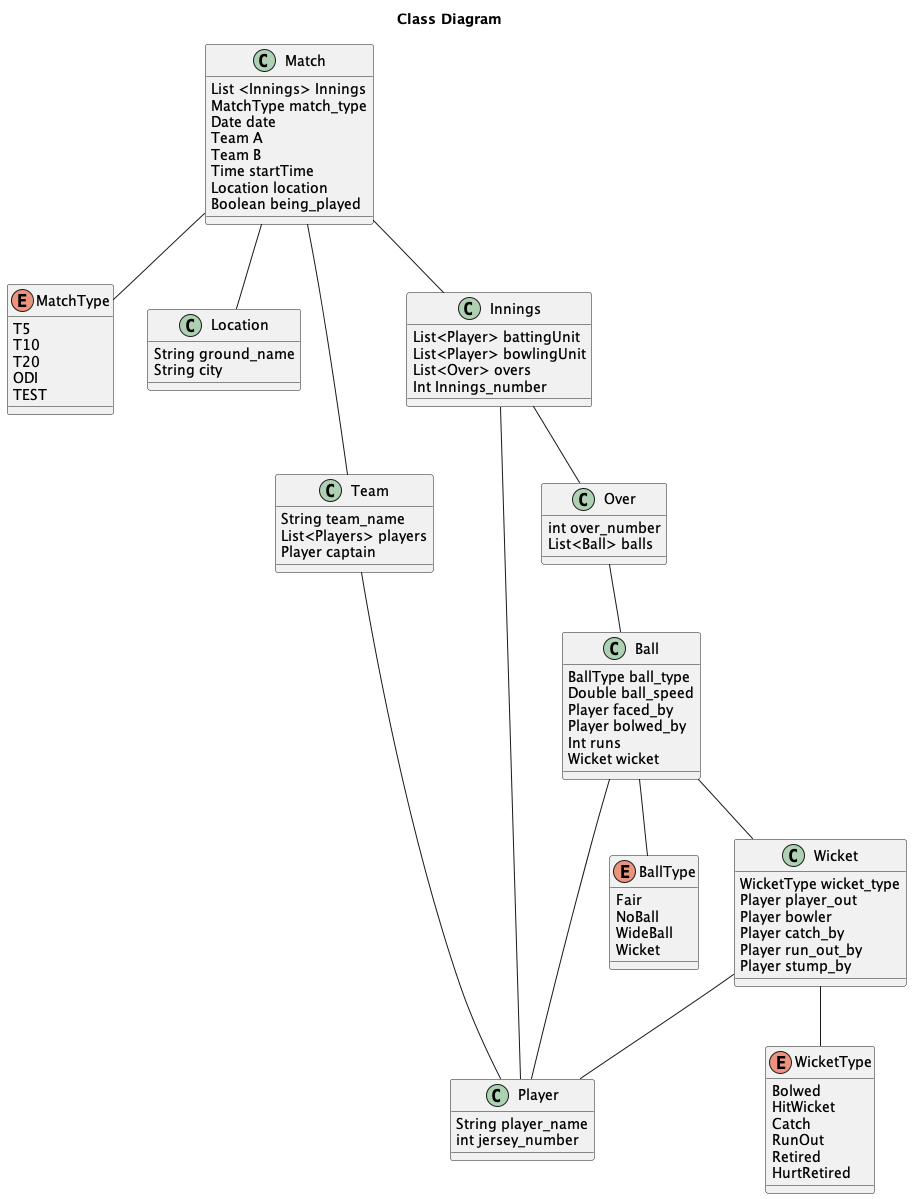

The diagram above was rendered by PlantUML. Its source (embedded in the PNG):
@startuml classDiagram
TITLE Class Diagram

class Match{
    List <Innings> Innings
    MatchType match_type
    Date date
    Team A
    Team B
    Time startTime
    Location location
    Boolean being_played
}

enum MatchType{
T5
T10
T20
ODI
TEST
}

class Location{
    String ground_name
    String city
}
class Player{
    String player_name
    int jersey_number
}
Class Team{
    String team_name
    List<Players> players
    Player captain
}
class Innings{
    List<Player> battingUnit
    List<Player> bowlingUnit
    List<Over> overs
    Int Innings_number
}

class Over{
    int over_number
    List<Ball> balls 
}

class Ball{
    BallType ball_type
    Double ball_speed
    Player faced_by
    Player bolwed_by
    Int runs
    Wicket wicket

}

enum BallType{
    Fair
    NoBall
    WideBall
    Wicket
}

Class Wicket{
    WicketType wicket_type
    Player player_out
    Player bowler
    Player catch_by
    Player run_out_by
    Player stump_by
}
enum WicketType{
    Bolwed
    HitWicket
    Catch
    RunOut
    Retired
    HurtRetired
}



Match--MatchType
Match-- Location
Match--Innings
Match--Team

Innings--Over

Over--Ball
Ball--BallType
Ball--Wicket
Wicket--WicketType

Innings--Player
Wicket--Player
Ball--Player

Team--Player
@enduml